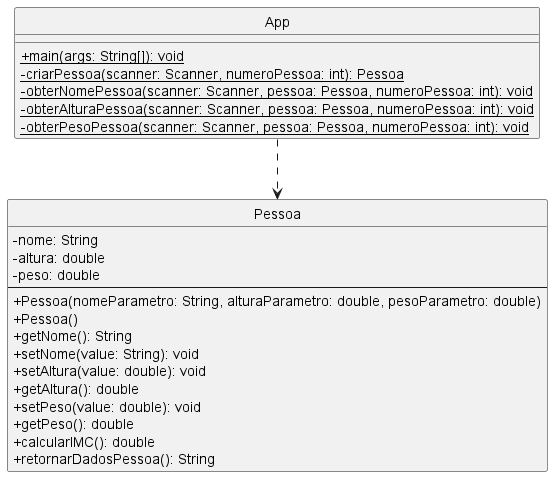

The diagram above was rendered by PlantUML. Its source (embedded in the PNG):
@startuml
skinparam classAttributeIconSize 0
hide circle

class App {
  +{static} main(args: String[]): void
  -{static} criarPessoa(scanner: Scanner, numeroPessoa: int): Pessoa
  -{static} obterNomePessoa(scanner: Scanner, pessoa: Pessoa, numeroPessoa: int): void
  -{static} obterAlturaPessoa(scanner: Scanner, pessoa: Pessoa, numeroPessoa: int): void
  -{static} obterPesoPessoa(scanner: Scanner, pessoa: Pessoa, numeroPessoa: int): void
}

class Pessoa {
  -nome: String
  -altura: double
  -peso: double
  --
  +Pessoa(nomeParametro: String, alturaParametro: double, pesoParametro: double)
  +Pessoa()
  +getNome(): String
  +setNome(value: String): void
  +setAltura(value: double): void
  +getAltura(): double
  +setPeso(value: double): void
  +getPeso(): double
  +calcularIMC(): double
  +retornarDadosPessoa(): String
}

App ..> Pessoa
@enduml